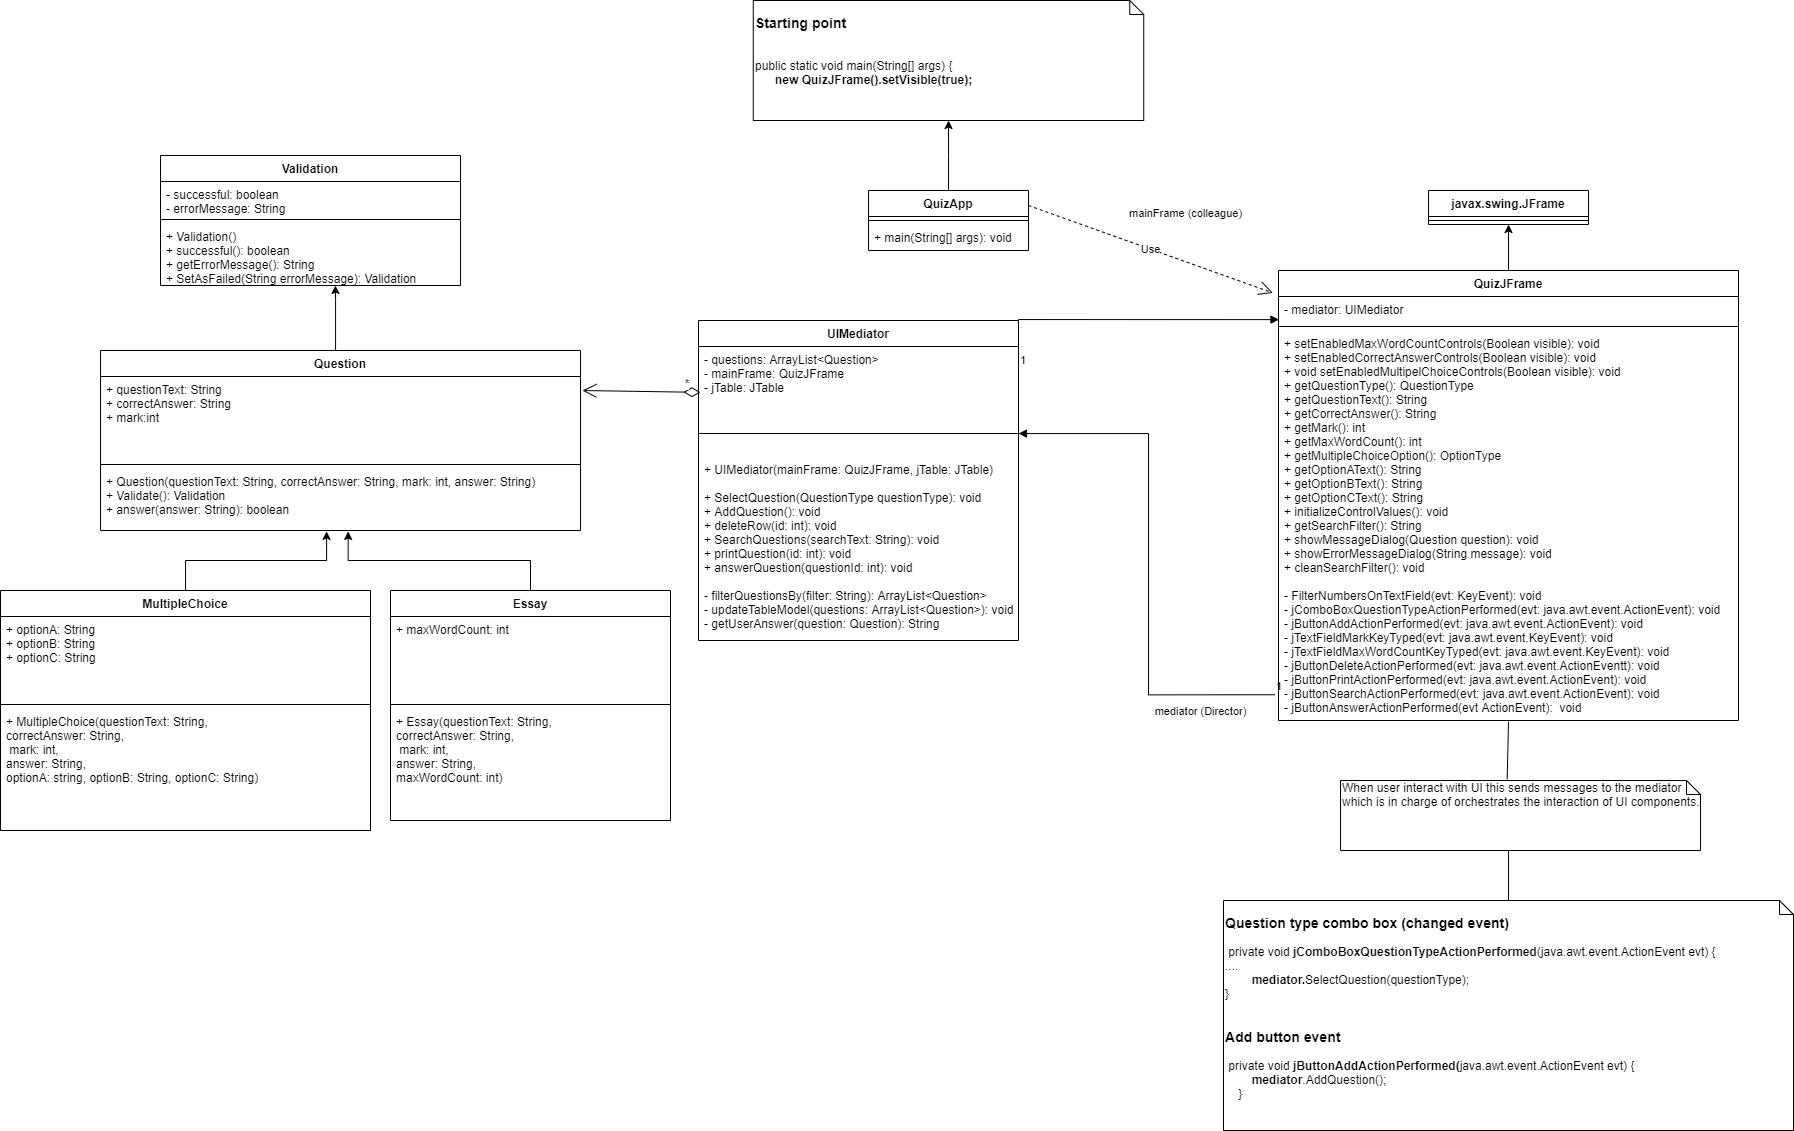

The diagram above was exported from draw.io. Its source (the exported page's mxGraphModel, read from the mxfile embedded in the PNG):
<mxGraphModel dx="2048" dy="714" grid="1" gridSize="10" guides="1" tooltips="1" connect="1" arrows="1" fold="1" page="1" pageScale="1" pageWidth="827" pageHeight="1169" math="0" shadow="0">
  <root>
    <mxCell id="WIyWlLk6GJQsqaUBKTNV-0" />
    <mxCell id="WIyWlLk6GJQsqaUBKTNV-1" parent="WIyWlLk6GJQsqaUBKTNV-0" />
    <mxCell id="bSMC3ulHVK3-SpuFmjo_-28" style="edgeStyle=orthogonalEdgeStyle;rounded=0;orthogonalLoop=1;jettySize=auto;html=1;entryX=0.471;entryY=1.015;entryDx=0;entryDy=0;entryPerimeter=0;" parent="WIyWlLk6GJQsqaUBKTNV-1" source="bSMC3ulHVK3-SpuFmjo_-12" target="bSMC3ulHVK3-SpuFmjo_-11" edge="1">
      <mxGeometry relative="1" as="geometry" />
    </mxCell>
    <mxCell id="bSMC3ulHVK3-SpuFmjo_-29" style="edgeStyle=orthogonalEdgeStyle;rounded=0;orthogonalLoop=1;jettySize=auto;html=1;entryX=0.516;entryY=1.015;entryDx=0;entryDy=0;entryPerimeter=0;" parent="WIyWlLk6GJQsqaUBKTNV-1" source="bSMC3ulHVK3-SpuFmjo_-16" target="bSMC3ulHVK3-SpuFmjo_-11" edge="1">
      <mxGeometry relative="1" as="geometry" />
    </mxCell>
    <mxCell id="cKxrq7ZQvol2hT0ak3_m-25" style="edgeStyle=orthogonalEdgeStyle;rounded=0;orthogonalLoop=1;jettySize=auto;html=1;" parent="WIyWlLk6GJQsqaUBKTNV-1" source="cKxrq7ZQvol2hT0ak3_m-0" target="cKxrq7ZQvol2hT0ak3_m-24" edge="1">
      <mxGeometry relative="1" as="geometry" />
    </mxCell>
    <mxCell id="cKxrq7ZQvol2hT0ak3_m-10" value="Use" style="endArrow=open;endSize=12;dashed=1;html=1;exitX=1;exitY=0.25;exitDx=0;exitDy=0;entryX=-0.012;entryY=-0.136;entryDx=0;entryDy=0;entryPerimeter=0;" parent="WIyWlLk6GJQsqaUBKTNV-1" source="cKxrq7ZQvol2hT0ak3_m-0" target="cKxrq7ZQvol2hT0ak3_m-5" edge="1">
      <mxGeometry width="160" relative="1" as="geometry">
        <mxPoint x="228" y="440" as="sourcePoint" />
        <mxPoint x="388" y="440" as="targetPoint" />
      </mxGeometry>
    </mxCell>
    <mxCell id="atJYl36bsCrtJ60X6tEk-0" value="Validation" style="swimlane;fontStyle=1;align=center;verticalAlign=top;childLayout=stackLayout;horizontal=1;startSize=26;horizontalStack=0;resizeParent=1;resizeParentMax=0;resizeLast=0;collapsible=1;marginBottom=0;" parent="WIyWlLk6GJQsqaUBKTNV-1" vertex="1">
      <mxGeometry x="-660" y="335" width="300" height="130" as="geometry" />
    </mxCell>
    <mxCell id="atJYl36bsCrtJ60X6tEk-1" value="- successful: boolean&#10;- errorMessage: String" style="text;strokeColor=none;fillColor=none;align=left;verticalAlign=top;spacingLeft=4;spacingRight=4;overflow=hidden;rotatable=0;points=[[0,0.5],[1,0.5]];portConstraint=eastwest;" parent="atJYl36bsCrtJ60X6tEk-0" vertex="1">
      <mxGeometry y="26" width="300" height="34" as="geometry" />
    </mxCell>
    <mxCell id="atJYl36bsCrtJ60X6tEk-2" value="" style="line;strokeWidth=1;fillColor=none;align=left;verticalAlign=middle;spacingTop=-1;spacingLeft=3;spacingRight=3;rotatable=0;labelPosition=right;points=[];portConstraint=eastwest;" parent="atJYl36bsCrtJ60X6tEk-0" vertex="1">
      <mxGeometry y="60" width="300" height="8" as="geometry" />
    </mxCell>
    <mxCell id="atJYl36bsCrtJ60X6tEk-3" value="+ Validation()&#10;+ successful(): boolean&#10;+ getErrorMessage(): String&#10;+ SetAsFailed(String errorMessage): Validation" style="text;strokeColor=none;fillColor=none;align=left;verticalAlign=top;spacingLeft=4;spacingRight=4;overflow=hidden;rotatable=0;points=[[0,0.5],[1,0.5]];portConstraint=eastwest;" parent="atJYl36bsCrtJ60X6tEk-0" vertex="1">
      <mxGeometry y="68" width="300" height="62" as="geometry" />
    </mxCell>
    <mxCell id="cKxrq7ZQvol2hT0ak3_m-16" value="javax.swing.JFrame" style="swimlane;fontStyle=1;align=center;verticalAlign=top;childLayout=stackLayout;horizontal=1;startSize=26;horizontalStack=0;resizeParent=1;resizeParentMax=0;resizeLast=0;collapsible=1;marginBottom=0;" parent="WIyWlLk6GJQsqaUBKTNV-1" vertex="1">
      <mxGeometry x="608" y="370" width="160" height="34" as="geometry" />
    </mxCell>
    <mxCell id="cKxrq7ZQvol2hT0ak3_m-18" value="" style="line;strokeWidth=1;fillColor=none;align=left;verticalAlign=middle;spacingTop=-1;spacingLeft=3;spacingRight=3;rotatable=0;labelPosition=right;points=[];portConstraint=eastwest;" parent="cKxrq7ZQvol2hT0ak3_m-16" vertex="1">
      <mxGeometry y="26" width="160" height="8" as="geometry" />
    </mxCell>
    <mxCell id="cKxrq7ZQvol2hT0ak3_m-22" value="&lt;h3&gt;Question type combo box (changed event)&lt;/h3&gt;&amp;nbsp;private void&lt;b&gt; jComboBoxQuestionTypeActionPerformed&lt;/b&gt;(java.awt.event.ActionEvent evt) {&lt;br&gt;....&lt;br&gt;&lt;b&gt;&amp;nbsp; &amp;nbsp; &amp;nbsp; &amp;nbsp; mediator.&lt;/b&gt;SelectQuestion(questionType);&lt;br&gt;}&lt;br&gt;&lt;br&gt;&lt;h3&gt;Add button event&lt;/h3&gt;&lt;div&gt;&amp;nbsp;private void&lt;b&gt; jButtonAddActionPerformed(&lt;/b&gt;java.awt.event.ActionEvent evt) {&amp;nbsp; &amp;nbsp; &amp;nbsp;&lt;/div&gt;&lt;div&gt;&amp;nbsp; &amp;nbsp; &amp;nbsp; &amp;nbsp; &lt;b&gt;mediator&lt;/b&gt;.AddQuestion();&lt;/div&gt;&lt;div&gt;&amp;nbsp; &amp;nbsp; }&amp;nbsp; &amp;nbsp; &amp;nbsp; &amp;nbsp; &amp;nbsp; &amp;nbsp;&amp;nbsp;&lt;/div&gt;" style="shape=note;whiteSpace=wrap;html=1;size=14;verticalAlign=top;align=left;spacingTop=-6;" parent="WIyWlLk6GJQsqaUBKTNV-1" vertex="1">
      <mxGeometry x="403" y="1080" width="570" height="230" as="geometry" />
    </mxCell>
    <mxCell id="cKxrq7ZQvol2hT0ak3_m-24" value="&lt;h3&gt;Starting point&lt;/h3&gt;&lt;div&gt;&lt;br&gt;&lt;/div&gt;&lt;div&gt;public static void main(String[] args) {&lt;/div&gt;&lt;div&gt;&amp;nbsp; &amp;nbsp; &amp;nbsp;&lt;b&gt; new QuizJFrame().setVisible(true);&lt;/b&gt;&lt;/div&gt;" style="shape=note;whiteSpace=wrap;html=1;size=14;verticalAlign=top;align=left;spacingTop=-6;" parent="WIyWlLk6GJQsqaUBKTNV-1" vertex="1">
      <mxGeometry x="-67.25" y="180" width="390.5" height="120" as="geometry" />
    </mxCell>
    <mxCell id="cKxrq7ZQvol2hT0ak3_m-36" style="edgeStyle=orthogonalEdgeStyle;rounded=0;orthogonalLoop=1;jettySize=auto;html=1;entryX=0.5;entryY=1;entryDx=0;entryDy=0;" parent="WIyWlLk6GJQsqaUBKTNV-1" source="cKxrq7ZQvol2hT0ak3_m-4" target="cKxrq7ZQvol2hT0ak3_m-16" edge="1">
      <mxGeometry relative="1" as="geometry" />
    </mxCell>
    <mxCell id="cKxrq7ZQvol2hT0ak3_m-30" value="mainFrame (colleague)" style="endArrow=block;endFill=1;html=1;edgeStyle=orthogonalEdgeStyle;align=left;verticalAlign=top;entryX=0.001;entryY=0.889;entryDx=0;entryDy=0;entryPerimeter=0;exitX=1;exitY=0.5;exitDx=0;exitDy=0;rounded=0;" parent="WIyWlLk6GJQsqaUBKTNV-1" target="cKxrq7ZQvol2hT0ak3_m-5" edge="1">
      <mxGeometry x="0.0205" y="119" relative="1" as="geometry">
        <mxPoint x="198" y="548" as="sourcePoint" />
        <mxPoint x="278" y="620" as="targetPoint" />
        <mxPoint as="offset" />
      </mxGeometry>
    </mxCell>
    <mxCell id="cKxrq7ZQvol2hT0ak3_m-31" value="1" style="edgeLabel;resizable=0;html=1;align=left;verticalAlign=bottom;" parent="cKxrq7ZQvol2hT0ak3_m-30" connectable="0" vertex="1">
      <mxGeometry x="-1" relative="1" as="geometry" />
    </mxCell>
    <mxCell id="cKxrq7ZQvol2hT0ak3_m-32" value="" style="endArrow=block;endFill=1;html=1;edgeStyle=orthogonalEdgeStyle;align=left;verticalAlign=top;exitX=-0.008;exitY=0.934;exitDx=0;exitDy=0;exitPerimeter=0;rounded=0;" parent="WIyWlLk6GJQsqaUBKTNV-1" source="cKxrq7ZQvol2hT0ak3_m-7" target="cKxrq7ZQvol2hT0ak3_m-13" edge="1">
      <mxGeometry x="-1" relative="1" as="geometry">
        <mxPoint x="438" y="620" as="sourcePoint" />
        <mxPoint x="238" y="668" as="targetPoint" />
      </mxGeometry>
    </mxCell>
    <mxCell id="cKxrq7ZQvol2hT0ak3_m-33" value="1" style="edgeLabel;resizable=0;html=1;align=left;verticalAlign=bottom;" parent="cKxrq7ZQvol2hT0ak3_m-32" connectable="0" vertex="1">
      <mxGeometry x="-1" relative="1" as="geometry" />
    </mxCell>
    <mxCell id="cKxrq7ZQvol2hT0ak3_m-34" value="mediator (Director)" style="edgeLabel;html=1;align=center;verticalAlign=middle;resizable=0;points=[];" parent="cKxrq7ZQvol2hT0ak3_m-32" vertex="1" connectable="0">
      <mxGeometry x="-0.5095" y="5" relative="1" as="geometry">
        <mxPoint x="56" y="16.380000000000003" as="offset" />
      </mxGeometry>
    </mxCell>
    <mxCell id="cKxrq7ZQvol2hT0ak3_m-35" value="*" style="endArrow=open;html=1;endSize=12;startArrow=diamondThin;startSize=14;startFill=0;align=left;verticalAlign=bottom;exitX=0.006;exitY=1.042;exitDx=0;exitDy=0;exitPerimeter=0;rounded=0;entryX=1.004;entryY=0.167;entryDx=0;entryDy=0;entryPerimeter=0;" parent="WIyWlLk6GJQsqaUBKTNV-1" target="bSMC3ulHVK3-SpuFmjo_-9" edge="1">
      <mxGeometry x="-0.7175" relative="1" as="geometry">
        <mxPoint x="-120.07999999999993" y="571.8480000000002" as="sourcePoint" />
        <mxPoint x="-222" y="580" as="targetPoint" />
        <mxPoint as="offset" />
      </mxGeometry>
    </mxCell>
    <mxCell id="cKxrq7ZQvol2hT0ak3_m-0" value="QuizApp" style="swimlane;fontStyle=1;align=center;verticalAlign=top;childLayout=stackLayout;horizontal=1;startSize=26;horizontalStack=0;resizeParent=1;resizeParentMax=0;resizeLast=0;collapsible=1;marginBottom=0;" parent="WIyWlLk6GJQsqaUBKTNV-1" vertex="1">
      <mxGeometry x="48" y="370" width="160" height="60" as="geometry" />
    </mxCell>
    <mxCell id="cKxrq7ZQvol2hT0ak3_m-2" value="" style="line;strokeWidth=1;fillColor=none;align=left;verticalAlign=middle;spacingTop=-1;spacingLeft=3;spacingRight=3;rotatable=0;labelPosition=right;points=[];portConstraint=eastwest;" parent="cKxrq7ZQvol2hT0ak3_m-0" vertex="1">
      <mxGeometry y="26" width="160" height="8" as="geometry" />
    </mxCell>
    <mxCell id="cKxrq7ZQvol2hT0ak3_m-3" value="+ main(String[] args): void" style="text;strokeColor=none;fillColor=none;align=left;verticalAlign=top;spacingLeft=4;spacingRight=4;overflow=hidden;rotatable=0;points=[[0,0.5],[1,0.5]];portConstraint=eastwest;" parent="cKxrq7ZQvol2hT0ak3_m-0" vertex="1">
      <mxGeometry y="34" width="160" height="26" as="geometry" />
    </mxCell>
    <mxCell id="cKxrq7ZQvol2hT0ak3_m-4" value="QuizJFrame" style="swimlane;fontStyle=1;align=center;verticalAlign=top;childLayout=stackLayout;horizontal=1;startSize=26;horizontalStack=0;resizeParent=1;resizeParentMax=0;resizeLast=0;collapsible=1;marginBottom=0;" parent="WIyWlLk6GJQsqaUBKTNV-1" vertex="1">
      <mxGeometry x="458" y="450" width="460" height="450" as="geometry" />
    </mxCell>
    <mxCell id="cKxrq7ZQvol2hT0ak3_m-5" value="- mediator: UIMediator " style="text;strokeColor=none;fillColor=none;align=left;verticalAlign=top;spacingLeft=4;spacingRight=4;overflow=hidden;rotatable=0;points=[[0,0.5],[1,0.5]];portConstraint=eastwest;" parent="cKxrq7ZQvol2hT0ak3_m-4" vertex="1">
      <mxGeometry y="26" width="460" height="26" as="geometry" />
    </mxCell>
    <mxCell id="cKxrq7ZQvol2hT0ak3_m-6" value="" style="line;strokeWidth=1;fillColor=none;align=left;verticalAlign=middle;spacingTop=-1;spacingLeft=3;spacingRight=3;rotatable=0;labelPosition=right;points=[];portConstraint=eastwest;" parent="cKxrq7ZQvol2hT0ak3_m-4" vertex="1">
      <mxGeometry y="52" width="460" height="8" as="geometry" />
    </mxCell>
    <mxCell id="cKxrq7ZQvol2hT0ak3_m-7" value="+ setEnabledMaxWordCountControls(Boolean visible): void&#10;+ setEnabledCorrectAnswerControls(Boolean visible): void&#10;+ void setEnabledMultipelChoiceControls(Boolean visible): void&#10;+ getQuestionType(): QuestionType&#10;+ getQuestionText(): String&#10;+ getCorrectAnswer(): String&#10;+ getMark(): int&#10;+ getMaxWordCount(): int&#10;+ getMultipleChoiceOption(): OptionType&#10;+ getOptionAText(): String&#10;+ getOptionBText(): String&#10;+ getOptionCText(): String&#10;+ initializeControlValues(): void&#10;+ getSearchFilter(): String&#10;+ showMessageDialog(Question question): void&#10;+ showErrorMessageDialog(String message): void&#10;+ cleanSearchFilter(): void&#10;&#10;- FilterNumbersOnTextField(evt: KeyEvent): void&#10;- jComboBoxQuestionTypeActionPerformed(evt: java.awt.event.ActionEvent): void&#10;- jButtonAddActionPerformed(evt: java.awt.event.ActionEvent): void&#10;- jTextFieldMarkKeyTyped(evt: java.awt.event.KeyEvent): void&#10;- jTextFieldMaxWordCountKeyTyped(evt: java.awt.event.KeyEvent): void&#10;- jButtonDeleteActionPerformed(evt: java.awt.event.ActionEventt): void  &#10;- jButtonPrintActionPerformed(evt: java.awt.event.ActionEvent): void&#10;- jButtonSearchActionPerformed(evt: java.awt.event.ActionEvent): void&#10;- jButtonAnswerActionPerformed(evt ActionEvent):  void " style="text;strokeColor=none;fillColor=none;align=left;verticalAlign=top;spacingLeft=4;spacingRight=4;overflow=hidden;rotatable=0;points=[[0,0.5],[1,0.5]];portConstraint=eastwest;" parent="cKxrq7ZQvol2hT0ak3_m-4" vertex="1">
      <mxGeometry y="60" width="460" height="390" as="geometry" />
    </mxCell>
    <mxCell id="cKxrq7ZQvol2hT0ak3_m-11" value="UIMediator" style="swimlane;fontStyle=1;align=center;verticalAlign=top;childLayout=stackLayout;horizontal=1;startSize=26;horizontalStack=0;resizeParent=1;resizeParentMax=0;resizeLast=0;collapsible=1;marginBottom=0;" parent="WIyWlLk6GJQsqaUBKTNV-1" vertex="1">
      <mxGeometry x="-122" y="500" width="320" height="320" as="geometry" />
    </mxCell>
    <mxCell id="ERCpBDW0Nc-luQtNWL9a-8" value="- questions: ArrayList&lt;Question&gt; &#10;- mainFrame: QuizJFrame&#10;- jTable: JTable" style="text;strokeColor=none;fillColor=none;align=left;verticalAlign=top;spacingLeft=4;spacingRight=4;overflow=hidden;rotatable=0;points=[[0,0.5],[1,0.5]];portConstraint=eastwest;" parent="cKxrq7ZQvol2hT0ak3_m-11" vertex="1">
      <mxGeometry y="26" width="320" height="64" as="geometry" />
    </mxCell>
    <mxCell id="cKxrq7ZQvol2hT0ak3_m-13" value="" style="line;strokeWidth=1;fillColor=none;align=left;verticalAlign=middle;spacingTop=-1;spacingLeft=3;spacingRight=3;rotatable=0;labelPosition=right;points=[];portConstraint=eastwest;" parent="cKxrq7ZQvol2hT0ak3_m-11" vertex="1">
      <mxGeometry y="90" width="320" height="46" as="geometry" />
    </mxCell>
    <mxCell id="cKxrq7ZQvol2hT0ak3_m-14" value="+ UIMediator(mainFrame: QuizJFrame, jTable: JTable) &#10;&#10;+ SelectQuestion(QuestionType questionType): void&#10;+ AddQuestion(): void&#10;+ deleteRow(id: int): void&#10;+ SearchQuestions(searchText: String): void&#10;+ printQuestion(id: int): void&#10;+ answerQuestion(questionId: int): void&#10;&#10;- filterQuestionsBy(filter: String): ArrayList&lt;Question&gt; &#10;- updateTableModel(questions: ArrayList&lt;Question&gt;): void&#10;- getUserAnswer(question: Question): String" style="text;strokeColor=none;fillColor=none;align=left;verticalAlign=top;spacingLeft=4;spacingRight=4;overflow=hidden;rotatable=0;points=[[0,0.5],[1,0.5]];portConstraint=eastwest;" parent="cKxrq7ZQvol2hT0ak3_m-11" vertex="1">
      <mxGeometry y="136" width="320" height="184" as="geometry" />
    </mxCell>
    <mxCell id="bSMC3ulHVK3-SpuFmjo_-16" value="Essay" style="swimlane;fontStyle=1;align=center;verticalAlign=top;childLayout=stackLayout;horizontal=1;startSize=26;horizontalStack=0;resizeParent=1;resizeParentMax=0;resizeLast=0;collapsible=1;marginBottom=0;" parent="WIyWlLk6GJQsqaUBKTNV-1" vertex="1">
      <mxGeometry x="-430" y="770" width="280" height="230" as="geometry" />
    </mxCell>
    <mxCell id="bSMC3ulHVK3-SpuFmjo_-17" value="+ maxWordCount: int" style="text;strokeColor=none;fillColor=none;align=left;verticalAlign=top;spacingLeft=4;spacingRight=4;overflow=hidden;rotatable=0;points=[[0,0.5],[1,0.5]];portConstraint=eastwest;" parent="bSMC3ulHVK3-SpuFmjo_-16" vertex="1">
      <mxGeometry y="26" width="280" height="84" as="geometry" />
    </mxCell>
    <mxCell id="bSMC3ulHVK3-SpuFmjo_-18" value="" style="line;strokeWidth=1;fillColor=none;align=left;verticalAlign=middle;spacingTop=-1;spacingLeft=3;spacingRight=3;rotatable=0;labelPosition=right;points=[];portConstraint=eastwest;" parent="bSMC3ulHVK3-SpuFmjo_-16" vertex="1">
      <mxGeometry y="110" width="280" height="8" as="geometry" />
    </mxCell>
    <mxCell id="bSMC3ulHVK3-SpuFmjo_-19" value="+ Essay(questionText: String,&#10;correctAnswer: String,&#10; mark: int, &#10;answer: String,&#10;maxWordCount: int)" style="text;strokeColor=none;fillColor=none;align=left;verticalAlign=top;spacingLeft=4;spacingRight=4;overflow=hidden;rotatable=0;points=[[0,0.5],[1,0.5]];portConstraint=eastwest;" parent="bSMC3ulHVK3-SpuFmjo_-16" vertex="1">
      <mxGeometry y="118" width="280" height="112" as="geometry" />
    </mxCell>
    <mxCell id="atJYl36bsCrtJ60X6tEk-4" style="edgeStyle=orthogonalEdgeStyle;rounded=0;orthogonalLoop=1;jettySize=auto;html=1;entryX=0.583;entryY=1;entryDx=0;entryDy=0;entryPerimeter=0;" parent="WIyWlLk6GJQsqaUBKTNV-1" source="bSMC3ulHVK3-SpuFmjo_-8" target="atJYl36bsCrtJ60X6tEk-3" edge="1">
      <mxGeometry relative="1" as="geometry">
        <Array as="points">
          <mxPoint x="-485" y="480" />
          <mxPoint x="-485" y="480" />
        </Array>
      </mxGeometry>
    </mxCell>
    <mxCell id="bSMC3ulHVK3-SpuFmjo_-8" value="Question" style="swimlane;fontStyle=1;align=center;verticalAlign=top;childLayout=stackLayout;horizontal=1;startSize=26;horizontalStack=0;resizeParent=1;resizeParentMax=0;resizeLast=0;collapsible=1;marginBottom=0;" parent="WIyWlLk6GJQsqaUBKTNV-1" vertex="1">
      <mxGeometry x="-720" y="530" width="480" height="180" as="geometry" />
    </mxCell>
    <mxCell id="bSMC3ulHVK3-SpuFmjo_-9" value="+ questionText: String&#10;+ correctAnswer: String&#10;+ mark:int" style="text;strokeColor=none;fillColor=none;align=left;verticalAlign=top;spacingLeft=4;spacingRight=4;overflow=hidden;rotatable=0;points=[[0,0.5],[1,0.5]];portConstraint=eastwest;" parent="bSMC3ulHVK3-SpuFmjo_-8" vertex="1">
      <mxGeometry y="26" width="480" height="84" as="geometry" />
    </mxCell>
    <mxCell id="bSMC3ulHVK3-SpuFmjo_-10" value="" style="line;strokeWidth=1;fillColor=none;align=left;verticalAlign=middle;spacingTop=-1;spacingLeft=3;spacingRight=3;rotatable=0;labelPosition=right;points=[];portConstraint=eastwest;" parent="bSMC3ulHVK3-SpuFmjo_-8" vertex="1">
      <mxGeometry y="110" width="480" height="8" as="geometry" />
    </mxCell>
    <mxCell id="bSMC3ulHVK3-SpuFmjo_-11" value="+ Question(questionText: String, correctAnswer: String, mark: int, answer: String)&#10;+ Validate(): Validation&#10;+ answer(answer: String): boolean " style="text;strokeColor=none;fillColor=none;align=left;verticalAlign=top;spacingLeft=4;spacingRight=4;overflow=hidden;rotatable=0;points=[[0,0.5],[1,0.5]];portConstraint=eastwest;" parent="bSMC3ulHVK3-SpuFmjo_-8" vertex="1">
      <mxGeometry y="118" width="480" height="62" as="geometry" />
    </mxCell>
    <mxCell id="bSMC3ulHVK3-SpuFmjo_-12" value="MultipleChoice" style="swimlane;fontStyle=1;align=center;verticalAlign=top;childLayout=stackLayout;horizontal=1;startSize=26;horizontalStack=0;resizeParent=1;resizeParentMax=0;resizeLast=0;collapsible=1;marginBottom=0;" parent="WIyWlLk6GJQsqaUBKTNV-1" vertex="1">
      <mxGeometry x="-820" y="770" width="370" height="240" as="geometry" />
    </mxCell>
    <mxCell id="bSMC3ulHVK3-SpuFmjo_-13" value="+ optionA: String&#10;+ optionB: String&#10;+ optionC: String" style="text;strokeColor=none;fillColor=none;align=left;verticalAlign=top;spacingLeft=4;spacingRight=4;overflow=hidden;rotatable=0;points=[[0,0.5],[1,0.5]];portConstraint=eastwest;" parent="bSMC3ulHVK3-SpuFmjo_-12" vertex="1">
      <mxGeometry y="26" width="370" height="84" as="geometry" />
    </mxCell>
    <mxCell id="bSMC3ulHVK3-SpuFmjo_-14" value="" style="line;strokeWidth=1;fillColor=none;align=left;verticalAlign=middle;spacingTop=-1;spacingLeft=3;spacingRight=3;rotatable=0;labelPosition=right;points=[];portConstraint=eastwest;" parent="bSMC3ulHVK3-SpuFmjo_-12" vertex="1">
      <mxGeometry y="110" width="370" height="8" as="geometry" />
    </mxCell>
    <mxCell id="bSMC3ulHVK3-SpuFmjo_-15" value="+ MultipleChoice(questionText: String,&#10;correctAnswer: String,&#10; mark: int, &#10;answer: String,&#10;optionA: string, optionB: String, optionC: String)" style="text;strokeColor=none;fillColor=none;align=left;verticalAlign=top;spacingLeft=4;spacingRight=4;overflow=hidden;rotatable=0;points=[[0,0.5],[1,0.5]];portConstraint=eastwest;" parent="bSMC3ulHVK3-SpuFmjo_-12" vertex="1">
      <mxGeometry y="118" width="370" height="122" as="geometry" />
    </mxCell>
    <mxCell id="ERCpBDW0Nc-luQtNWL9a-2" style="rounded=0;orthogonalLoop=1;jettySize=auto;html=1;endArrow=none;endFill=0;exitX=0.463;exitY=-0.02;exitDx=0;exitDy=0;exitPerimeter=0;" parent="WIyWlLk6GJQsqaUBKTNV-1" source="ERCpBDW0Nc-luQtNWL9a-1" edge="1">
      <mxGeometry relative="1" as="geometry">
        <mxPoint x="688" y="950" as="sourcePoint" />
        <mxPoint x="688" y="901" as="targetPoint" />
      </mxGeometry>
    </mxCell>
    <mxCell id="ERCpBDW0Nc-luQtNWL9a-1" value="When user interact with UI this sends messages to the mediator which is in charge of orchestrates the interaction of UI components." style="shape=note;whiteSpace=wrap;html=1;size=14;verticalAlign=top;align=left;spacingTop=-6;" parent="WIyWlLk6GJQsqaUBKTNV-1" vertex="1">
      <mxGeometry x="520" y="960" width="360" height="70" as="geometry" />
    </mxCell>
    <mxCell id="ERCpBDW0Nc-luQtNWL9a-3" style="rounded=0;orthogonalLoop=1;jettySize=auto;html=1;endArrow=none;endFill=0;exitX=0.5;exitY=0;exitDx=0;exitDy=0;exitPerimeter=0;" parent="WIyWlLk6GJQsqaUBKTNV-1" source="cKxrq7ZQvol2hT0ak3_m-22" edge="1">
      <mxGeometry relative="1" as="geometry">
        <mxPoint x="687.5" y="1079.61" as="sourcePoint" />
        <mxPoint x="688" y="1030" as="targetPoint" />
      </mxGeometry>
    </mxCell>
    <mxCell id="ERCpBDW0Nc-luQtNWL9a-6" style="edgeStyle=none;rounded=0;orthogonalLoop=1;jettySize=auto;html=1;endArrow=none;endFill=0;entryX=0.004;entryY=0.152;entryDx=0;entryDy=0;entryPerimeter=0;" parent="WIyWlLk6GJQsqaUBKTNV-1" source="ERCpBDW0Nc-luQtNWL9a-4" edge="1">
      <mxGeometry relative="1" as="geometry">
        <mxPoint x="-88.79999999999995" y="1131.9840000000002" as="targetPoint" />
      </mxGeometry>
    </mxCell>
  </root>
</mxGraphModel>